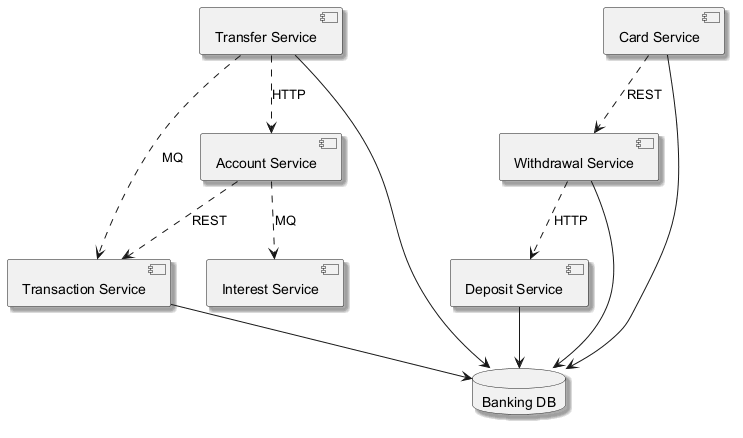

The diagram above was rendered by PlantUML. Its source (embedded in the PNG):
@startuml
skinparam shadowing true
component "Withdrawal Service" as C_WithdrawalService
component "Interest Service" as C_InterestService
component "Transaction Service" as C_TransactionService
component "Deposit Service" as C_DepositService
component "Card Service" as C_CardService
component "Account Service" as C_AccountService
component "Transfer Service" as C_TransferService
database "Banking DB" as DB_banking
C_WithdrawalService --> DB_banking
C_TransactionService --> DB_banking
C_DepositService --> DB_banking
C_CardService --> DB_banking
C_TransferService --> DB_banking
C_AccountService ..> C_TransactionService : REST
C_CardService ..> C_WithdrawalService : REST
C_WithdrawalService ..> C_DepositService : HTTP
C_TransferService ..> C_AccountService : HTTP
C_AccountService ..> C_InterestService : MQ
C_TransferService ..> C_TransactionService : MQ
@enduml